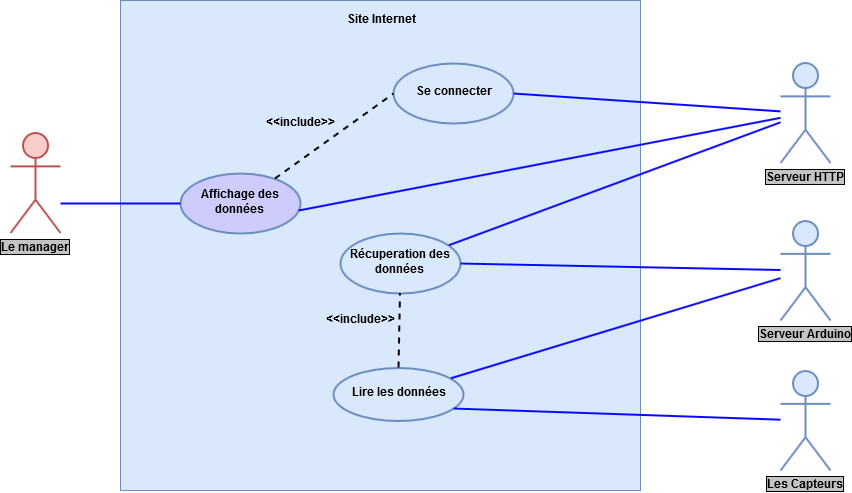

The diagram above was exported from draw.io. Its source (the exported page's mxGraphModel, read from the mxfile embedded in the PNG):
<mxGraphModel dx="1154" dy="763" grid="1" gridSize="10" guides="1" tooltips="1" connect="1" arrows="1" fold="1" page="1" pageScale="1" pageWidth="827" pageHeight="1169" math="0" shadow="0">
  <root>
    <mxCell id="0" />
    <mxCell id="1" parent="0" />
    <mxCell id="_FTQ5lg0UH-4i9kf6zg5-1" value="&lt;b&gt;&lt;font style=&quot;font-size: 12px&quot;&gt;Le manager&lt;/font&gt;&lt;/b&gt;" style="shape=umlActor;verticalLabelPosition=bottom;labelBackgroundColor=#C4C4C4;verticalAlign=top;html=1;outlineConnect=0;strokeWidth=2;fillColor=#f8cecc;strokeColor=#b85450;labelBorderColor=#000000;" vertex="1" parent="1">
      <mxGeometry x="90" y="222.5" width="50" height="100" as="geometry" />
    </mxCell>
    <mxCell id="_FTQ5lg0UH-4i9kf6zg5-3" value="" style="rounded=0;whiteSpace=wrap;html=1;fillColor=#dae8fc;strokeColor=#6c8ebf;" vertex="1" parent="1">
      <mxGeometry x="200" y="90" width="520" height="490" as="geometry" />
    </mxCell>
    <mxCell id="_FTQ5lg0UH-4i9kf6zg5-4" value="Site Internet" style="text;html=1;strokeColor=none;fillColor=none;align=center;verticalAlign=middle;whiteSpace=wrap;rounded=0;fontStyle=1" vertex="1" parent="1">
      <mxGeometry x="417.5" y="100" width="85" height="20" as="geometry" />
    </mxCell>
    <mxCell id="_FTQ5lg0UH-4i9kf6zg5-6" value="Affichage des données" style="ellipse;whiteSpace=wrap;html=1;fillColor=#CECCFC;strokeColor=#6c8ebf;gradientColor=none;fontStyle=1;gradientDirection=north;strokeWidth=2;" vertex="1" parent="1">
      <mxGeometry x="260" y="262.5" width="120" height="60" as="geometry" />
    </mxCell>
    <mxCell id="_FTQ5lg0UH-4i9kf6zg5-7" value="Se connecter" style="ellipse;whiteSpace=wrap;html=1;fillColor=#dae8fc;strokeColor=#6c8ebf;gradientColor=none;fontStyle=1;strokeWidth=2;" vertex="1" parent="1">
      <mxGeometry x="473" y="152.5" width="120" height="60" as="geometry" />
    </mxCell>
    <mxCell id="_FTQ5lg0UH-4i9kf6zg5-10" value="Récuperation des données" style="ellipse;whiteSpace=wrap;html=1;fillColor=#dae8fc;strokeColor=#6c8ebf;gradientColor=none;fontStyle=1;strokeWidth=2;" vertex="1" parent="1">
      <mxGeometry x="420" y="322.5" width="120" height="60" as="geometry" />
    </mxCell>
    <mxCell id="_FTQ5lg0UH-4i9kf6zg5-15" value="Lire les données" style="ellipse;whiteSpace=wrap;html=1;fillColor=#dae8fc;strokeColor=#6c8ebf;gradientColor=none;fontStyle=1;strokeWidth=2;" vertex="1" parent="1">
      <mxGeometry x="413" y="457" width="130" height="53" as="geometry" />
    </mxCell>
    <mxCell id="_FTQ5lg0UH-4i9kf6zg5-16" value="&lt;b&gt;Les Capteurs&lt;br&gt;&lt;/b&gt;" style="shape=umlActor;verticalLabelPosition=bottom;labelBackgroundColor=#C4C4C4;verticalAlign=top;html=1;outlineConnect=0;strokeWidth=2;fillColor=#dae8fc;strokeColor=#6c8ebf;fontColor=#000000;labelBorderColor=#000000;" vertex="1" parent="1">
      <mxGeometry x="860" y="460" width="50" height="100" as="geometry" />
    </mxCell>
    <mxCell id="_FTQ5lg0UH-4i9kf6zg5-17" value="&lt;b&gt;Serveur Arduino&lt;br&gt;&lt;/b&gt;" style="shape=umlActor;verticalLabelPosition=bottom;labelBackgroundColor=#C4C4C4;verticalAlign=top;html=1;outlineConnect=0;strokeWidth=2;fillColor=#dae8fc;strokeColor=#6c8ebf;labelBorderColor=#000000;" vertex="1" parent="1">
      <mxGeometry x="860" y="310" width="50" height="100" as="geometry" />
    </mxCell>
    <mxCell id="_FTQ5lg0UH-4i9kf6zg5-18" value="&lt;b&gt;Serveur HTTP&lt;br&gt;&lt;/b&gt;" style="shape=umlActor;verticalLabelPosition=bottom;labelBackgroundColor=#C4C4C4;verticalAlign=top;html=1;outlineConnect=0;strokeWidth=2;fillColor=#dae8fc;strokeColor=#6c8ebf;labelBorderColor=#000000;" vertex="1" parent="1">
      <mxGeometry x="860" y="152.5" width="50" height="100" as="geometry" />
    </mxCell>
    <mxCell id="_FTQ5lg0UH-4i9kf6zg5-19" value="" style="endArrow=none;html=1;strokeWidth=2;exitX=0.923;exitY=0.771;exitDx=0;exitDy=0;exitPerimeter=0;strokeColor=#0808FF;" edge="1" parent="1" source="_FTQ5lg0UH-4i9kf6zg5-15" target="_FTQ5lg0UH-4i9kf6zg5-16">
      <mxGeometry width="50" height="50" relative="1" as="geometry">
        <mxPoint x="259" y="717.5" as="sourcePoint" />
        <mxPoint x="1119" y="277.5" as="targetPoint" />
      </mxGeometry>
    </mxCell>
    <mxCell id="_FTQ5lg0UH-4i9kf6zg5-20" value="" style="endArrow=none;html=1;strokeWidth=2;strokeColor=#0808FF;" edge="1" parent="1" source="_FTQ5lg0UH-4i9kf6zg5-15" target="_FTQ5lg0UH-4i9kf6zg5-17">
      <mxGeometry width="50" height="50" relative="1" as="geometry">
        <mxPoint x="849" y="392.5" as="sourcePoint" />
        <mxPoint x="929" y="390" as="targetPoint" />
      </mxGeometry>
    </mxCell>
    <mxCell id="_FTQ5lg0UH-4i9kf6zg5-26" value="" style="endArrow=none;strokeColor=#0808FF;strokeWidth=2;exitX=1;exitY=0.5;exitDx=0;exitDy=0;labelBorderColor=#1C68FF;fontSize=13;html=1;fontColor=#1C68FF;" edge="1" parent="1" source="_FTQ5lg0UH-4i9kf6zg5-7" target="_FTQ5lg0UH-4i9kf6zg5-18">
      <mxGeometry width="50" height="50" relative="1" as="geometry">
        <mxPoint x="49" y="677.5" as="sourcePoint" />
        <mxPoint x="885" y="163" as="targetPoint" />
      </mxGeometry>
    </mxCell>
    <mxCell id="_FTQ5lg0UH-4i9kf6zg5-27" value="" style="endArrow=none;html=1;strokeColor=#0808FF;strokeWidth=2;exitX=0.983;exitY=0.617;exitDx=0;exitDy=0;exitPerimeter=0;labelBorderColor=#1C68FF;fontSize=13;" edge="1" parent="1" source="_FTQ5lg0UH-4i9kf6zg5-6" target="_FTQ5lg0UH-4i9kf6zg5-18">
      <mxGeometry width="50" height="50" relative="1" as="geometry">
        <mxPoint x="646" y="287" as="sourcePoint" />
        <mxPoint x="954" y="227.5" as="targetPoint" />
      </mxGeometry>
    </mxCell>
    <mxCell id="_FTQ5lg0UH-4i9kf6zg5-28" value="" style="endArrow=none;html=1;strokeColor=#0808FF;strokeWidth=2;exitX=1;exitY=0.5;exitDx=0;exitDy=0;" edge="1" parent="1" source="_FTQ5lg0UH-4i9kf6zg5-10" target="_FTQ5lg0UH-4i9kf6zg5-17">
      <mxGeometry width="50" height="50" relative="1" as="geometry">
        <mxPoint x="49" y="687.5" as="sourcePoint" />
        <mxPoint x="930" y="360" as="targetPoint" />
      </mxGeometry>
    </mxCell>
    <mxCell id="_FTQ5lg0UH-4i9kf6zg5-29" value="" style="endArrow=none;html=1;strokeColor=#0808FF;strokeWidth=2;labelBackgroundColor=none;fontSize=13;labelBorderColor=#1C68FF;" edge="1" parent="1" source="_FTQ5lg0UH-4i9kf6zg5-10" target="_FTQ5lg0UH-4i9kf6zg5-18">
      <mxGeometry width="50" height="50" relative="1" as="geometry">
        <mxPoint x="49" y="687.5" as="sourcePoint" />
        <mxPoint x="919" y="247.5" as="targetPoint" />
      </mxGeometry>
    </mxCell>
    <mxCell id="_FTQ5lg0UH-4i9kf6zg5-30" value="" style="endArrow=none;html=1;strokeColor=#0808FF;strokeWidth=2;entryX=0;entryY=0.5;entryDx=0;entryDy=0;fontColor=#0808FF;" edge="1" parent="1" target="_FTQ5lg0UH-4i9kf6zg5-6">
      <mxGeometry width="50" height="50" relative="1" as="geometry">
        <mxPoint x="140" y="293" as="sourcePoint" />
        <mxPoint x="130" y="630" as="targetPoint" />
      </mxGeometry>
    </mxCell>
    <mxCell id="_FTQ5lg0UH-4i9kf6zg5-31" value="" style="endArrow=none;dashed=1;html=1;strokeColor=#000000;strokeWidth=2;fontColor=#000000;entryX=0;entryY=0.5;entryDx=0;entryDy=0;" edge="1" parent="1" source="_FTQ5lg0UH-4i9kf6zg5-6" target="_FTQ5lg0UH-4i9kf6zg5-7">
      <mxGeometry width="50" height="50" relative="1" as="geometry">
        <mxPoint x="80" y="680" as="sourcePoint" />
        <mxPoint x="130" y="630" as="targetPoint" />
      </mxGeometry>
    </mxCell>
    <mxCell id="_FTQ5lg0UH-4i9kf6zg5-32" value="&lt;div&gt;&amp;lt;&amp;lt;include&amp;gt;&amp;gt;&lt;/div&gt;" style="text;html=1;resizable=0;points=[];align=center;verticalAlign=middle;labelBackgroundColor=none;fontColor=#000000;fontStyle=1" vertex="1" connectable="0" parent="_FTQ5lg0UH-4i9kf6zg5-31">
      <mxGeometry x="-0.1733" y="1" relative="1" as="geometry">
        <mxPoint x="-22.5" y="-19.5" as="offset" />
      </mxGeometry>
    </mxCell>
    <mxCell id="_FTQ5lg0UH-4i9kf6zg5-33" value="" style="endArrow=none;dashed=1;html=1;strokeColor=#000000;strokeWidth=2;fontColor=#000000;exitX=0.5;exitY=0;exitDx=0;exitDy=0;" edge="1" parent="1" source="_FTQ5lg0UH-4i9kf6zg5-15" target="_FTQ5lg0UH-4i9kf6zg5-10">
      <mxGeometry width="50" height="50" relative="1" as="geometry">
        <mxPoint x="45" y="680" as="sourcePoint" />
        <mxPoint x="485" y="421" as="targetPoint" />
      </mxGeometry>
    </mxCell>
    <mxCell id="_FTQ5lg0UH-4i9kf6zg5-34" value="&amp;lt;&amp;lt;include&amp;gt;&amp;gt;" style="text;html=1;resizable=0;points=[];align=center;verticalAlign=middle;labelBackgroundColor=none;fontColor=#000000;fontStyle=1" vertex="1" connectable="0" parent="_FTQ5lg0UH-4i9kf6zg5-33">
      <mxGeometry x="-0.2376" y="2" relative="1" as="geometry">
        <mxPoint x="-36.5" y="-19" as="offset" />
      </mxGeometry>
    </mxCell>
  </root>
</mxGraphModel>